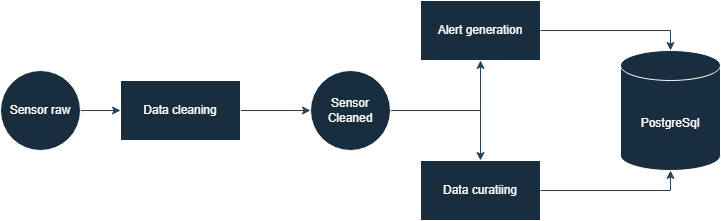

The diagram above was exported from draw.io. Its source (the exported page's mxGraphModel, read from the mxfile embedded in the PNG):
<mxGraphModel dx="2024" dy="1148" grid="1" gridSize="10" guides="1" tooltips="1" connect="1" arrows="1" fold="1" page="1" pageScale="1" pageWidth="827" pageHeight="1169" background="#ffffff" math="0" shadow="0">
  <root>
    <mxCell id="0" />
    <mxCell id="1" parent="0" />
    <mxCell id="Jygeim8Xy3XcEZ_EmoIJ-9" edge="1" parent="1" source="Jygeim8Xy3XcEZ_EmoIJ-1" style="edgeStyle=orthogonalEdgeStyle;rounded=0;orthogonalLoop=1;jettySize=auto;html=1;labelBackgroundColor=none;strokeColor=#23445D;fontColor=default;" target="Jygeim8Xy3XcEZ_EmoIJ-8" value="">
      <mxGeometry relative="1" as="geometry" />
    </mxCell>
    <mxCell id="Jygeim8Xy3XcEZ_EmoIJ-1" parent="1" style="ellipse;whiteSpace=wrap;html=1;aspect=fixed;labelBackgroundColor=none;fillColor=#182E3E;strokeColor=#FFFFFF;fontColor=#FFFFFF;" value="Sensor raw" vertex="1">
      <mxGeometry height="80" width="80" x="50" y="400" as="geometry" />
    </mxCell>
    <mxCell id="Jygeim8Xy3XcEZ_EmoIJ-11" edge="1" parent="1" source="Jygeim8Xy3XcEZ_EmoIJ-8" style="edgeStyle=orthogonalEdgeStyle;rounded=0;orthogonalLoop=1;jettySize=auto;html=1;labelBackgroundColor=none;strokeColor=#23445D;fontColor=default;" target="Jygeim8Xy3XcEZ_EmoIJ-10" value="">
      <mxGeometry relative="1" as="geometry" />
    </mxCell>
    <mxCell id="Jygeim8Xy3XcEZ_EmoIJ-8" parent="1" style="whiteSpace=wrap;html=1;labelBackgroundColor=none;fillColor=#182E3E;strokeColor=#FFFFFF;fontColor=#FFFFFF;" value="Data cleaning" vertex="1">
      <mxGeometry height="60" width="120" x="170" y="410" as="geometry" />
    </mxCell>
    <mxCell id="Jygeim8Xy3XcEZ_EmoIJ-13" edge="1" parent="1" source="Jygeim8Xy3XcEZ_EmoIJ-10" style="edgeStyle=orthogonalEdgeStyle;rounded=0;orthogonalLoop=1;jettySize=auto;html=1;labelBackgroundColor=none;strokeColor=#23445D;fontColor=default;" target="Jygeim8Xy3XcEZ_EmoIJ-12" value="">
      <mxGeometry relative="1" as="geometry" />
    </mxCell>
    <mxCell id="Jygeim8Xy3XcEZ_EmoIJ-15" edge="1" parent="1" source="Jygeim8Xy3XcEZ_EmoIJ-10" style="edgeStyle=orthogonalEdgeStyle;rounded=0;orthogonalLoop=1;jettySize=auto;html=1;labelBackgroundColor=none;strokeColor=#23445D;fontColor=default;" target="Jygeim8Xy3XcEZ_EmoIJ-14" value="">
      <mxGeometry relative="1" as="geometry" />
    </mxCell>
    <mxCell id="Jygeim8Xy3XcEZ_EmoIJ-10" parent="1" style="ellipse;whiteSpace=wrap;html=1;labelBackgroundColor=none;fillColor=#182E3E;strokeColor=#FFFFFF;fontColor=#FFFFFF;" value="Sensor Cleaned" vertex="1">
      <mxGeometry height="80" width="80" x="360" y="400" as="geometry" />
    </mxCell>
    <mxCell id="Jygeim8Xy3XcEZ_EmoIJ-12" parent="1" style="whiteSpace=wrap;html=1;labelBackgroundColor=none;fillColor=#182E3E;strokeColor=#FFFFFF;fontColor=#FFFFFF;" value="Alert generation" vertex="1">
      <mxGeometry height="60" width="120" x="470" y="330" as="geometry" />
    </mxCell>
    <mxCell id="Jygeim8Xy3XcEZ_EmoIJ-14" parent="1" style="whiteSpace=wrap;html=1;labelBackgroundColor=none;fillColor=#182E3E;strokeColor=#FFFFFF;fontColor=#FFFFFF;" value="Data curatiing" vertex="1">
      <mxGeometry height="60" width="120" x="470" y="490" as="geometry" />
    </mxCell>
    <mxCell id="Jygeim8Xy3XcEZ_EmoIJ-16" parent="1" style="shape=cylinder3;whiteSpace=wrap;html=1;boundedLbl=1;backgroundOutline=1;size=15;labelBackgroundColor=none;fillColor=#182E3E;strokeColor=#FFFFFF;fontColor=#FFFFFF;" value="PostgreSql" vertex="1">
      <mxGeometry height="120" width="100" x="670" y="380" as="geometry" />
    </mxCell>
    <mxCell id="Jygeim8Xy3XcEZ_EmoIJ-17" edge="1" parent="1" source="Jygeim8Xy3XcEZ_EmoIJ-14" style="edgeStyle=orthogonalEdgeStyle;rounded=0;orthogonalLoop=1;jettySize=auto;html=1;entryX=0.5;entryY=1;entryDx=0;entryDy=0;entryPerimeter=0;labelBackgroundColor=none;strokeColor=#23445D;fontColor=default;" target="Jygeim8Xy3XcEZ_EmoIJ-16">
      <mxGeometry relative="1" as="geometry" />
    </mxCell>
    <mxCell id="Jygeim8Xy3XcEZ_EmoIJ-19" edge="1" parent="1" source="Jygeim8Xy3XcEZ_EmoIJ-12" style="edgeStyle=orthogonalEdgeStyle;rounded=0;orthogonalLoop=1;jettySize=auto;html=1;entryX=0.5;entryY=0;entryDx=0;entryDy=0;entryPerimeter=0;labelBackgroundColor=none;strokeColor=#23445D;fontColor=default;" target="Jygeim8Xy3XcEZ_EmoIJ-16">
      <mxGeometry relative="1" as="geometry" />
    </mxCell>
  </root>
</mxGraphModel>